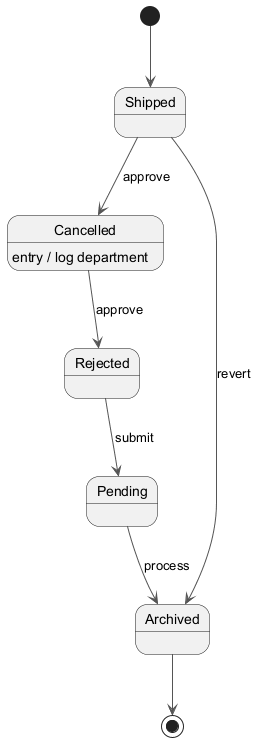

The diagram above was rendered by PlantUML. Its source (embedded in the PNG):
@startuml
skinparam monochrome true
skinparam ArrowColor #555555
[*] --> Shipped
Shipped --> Cancelled : approve
Cancelled --> Rejected : approve
Cancelled : entry / log department
Rejected --> Pending : submit
Pending --> Archived : process
Shipped --> Archived : revert
Archived --> [*]
@enduml